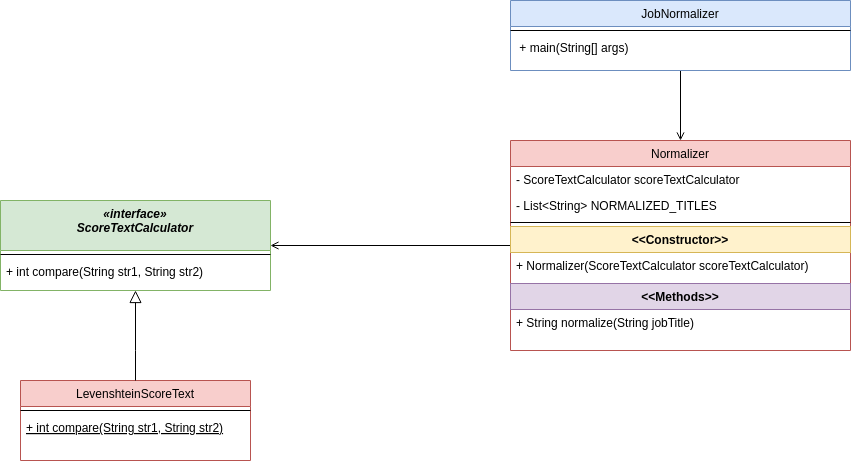

The diagram above was exported from draw.io. Its source (the exported page's mxGraphModel, read from the mxfile embedded in the PNG):
<mxGraphModel dx="1434" dy="746" grid="0" gridSize="10" guides="1" tooltips="1" connect="1" arrows="1" fold="1" page="1" pageScale="1" pageWidth="1654" pageHeight="2336" math="0" shadow="0">
  <root>
    <mxCell id="WIyWlLk6GJQsqaUBKTNV-0" />
    <mxCell id="WIyWlLk6GJQsqaUBKTNV-1" parent="WIyWlLk6GJQsqaUBKTNV-0" />
    <mxCell id="zkfFHV4jXpPFQw0GAbJ--0" value="«interface»&#10;ScoreTextCalculator" style="swimlane;fontStyle=3;align=center;verticalAlign=top;childLayout=stackLayout;horizontal=1;startSize=50;horizontalStack=0;resizeParent=1;resizeLast=0;collapsible=1;marginBottom=0;rounded=0;shadow=0;strokeWidth=1;fillColor=#d5e8d4;strokeColor=#82b366;" parent="WIyWlLk6GJQsqaUBKTNV-1" vertex="1">
      <mxGeometry x="230" y="570" width="270" height="90" as="geometry">
        <mxRectangle x="260" y="40" width="160" height="26" as="alternateBounds" />
      </mxGeometry>
    </mxCell>
    <mxCell id="zkfFHV4jXpPFQw0GAbJ--4" value="" style="line;html=1;strokeWidth=1;align=left;verticalAlign=middle;spacingTop=-1;spacingLeft=3;spacingRight=3;rotatable=0;labelPosition=right;points=[];portConstraint=eastwest;" parent="zkfFHV4jXpPFQw0GAbJ--0" vertex="1">
      <mxGeometry y="50" width="270" height="8" as="geometry" />
    </mxCell>
    <mxCell id="zkfFHV4jXpPFQw0GAbJ--5" value="+ int compare(String str1, String str2)" style="text;align=left;verticalAlign=top;spacingLeft=4;spacingRight=4;overflow=hidden;rotatable=0;points=[[0,0.5],[1,0.5]];portConstraint=eastwest;" parent="zkfFHV4jXpPFQw0GAbJ--0" vertex="1">
      <mxGeometry y="58" width="270" height="26" as="geometry" />
    </mxCell>
    <mxCell id="zkfFHV4jXpPFQw0GAbJ--6" value="LevenshteinScoreText" style="swimlane;fontStyle=0;align=center;verticalAlign=top;childLayout=stackLayout;horizontal=1;startSize=26;horizontalStack=0;resizeParent=1;resizeLast=0;collapsible=1;marginBottom=0;rounded=0;shadow=0;strokeWidth=1;fillColor=#f8cecc;strokeColor=#b85450;" parent="WIyWlLk6GJQsqaUBKTNV-1" vertex="1">
      <mxGeometry x="250" y="750" width="230" height="80" as="geometry">
        <mxRectangle x="130" y="380" width="160" height="26" as="alternateBounds" />
      </mxGeometry>
    </mxCell>
    <mxCell id="zkfFHV4jXpPFQw0GAbJ--9" value="" style="line;html=1;strokeWidth=1;align=left;verticalAlign=middle;spacingTop=-1;spacingLeft=3;spacingRight=3;rotatable=0;labelPosition=right;points=[];portConstraint=eastwest;" parent="zkfFHV4jXpPFQw0GAbJ--6" vertex="1">
      <mxGeometry y="26" width="230" height="8" as="geometry" />
    </mxCell>
    <mxCell id="zkfFHV4jXpPFQw0GAbJ--10" value="+ int compare(String str1, String str2)" style="text;align=left;verticalAlign=top;spacingLeft=4;spacingRight=4;overflow=hidden;rotatable=0;points=[[0,0.5],[1,0.5]];portConstraint=eastwest;fontStyle=4" parent="zkfFHV4jXpPFQw0GAbJ--6" vertex="1">
      <mxGeometry y="34" width="230" height="26" as="geometry" />
    </mxCell>
    <mxCell id="zkfFHV4jXpPFQw0GAbJ--12" value="" style="endArrow=block;endSize=10;endFill=0;shadow=0;strokeWidth=1;rounded=0;curved=0;edgeStyle=elbowEdgeStyle;elbow=vertical;" parent="WIyWlLk6GJQsqaUBKTNV-1" target="zkfFHV4jXpPFQw0GAbJ--0" edge="1">
      <mxGeometry width="160" relative="1" as="geometry">
        <mxPoint x="365" y="750" as="sourcePoint" />
        <mxPoint x="250" y="623" as="targetPoint" />
        <Array as="points">
          <mxPoint x="365" y="720" />
        </Array>
      </mxGeometry>
    </mxCell>
    <mxCell id="RGw6Ox7nnoYcvL2nCkFC-2" style="edgeStyle=orthogonalEdgeStyle;rounded=0;orthogonalLoop=1;jettySize=auto;html=1;entryX=1;entryY=0.5;entryDx=0;entryDy=0;endArrow=open;endFill=0;" parent="WIyWlLk6GJQsqaUBKTNV-1" source="zkfFHV4jXpPFQw0GAbJ--17" target="zkfFHV4jXpPFQw0GAbJ--0" edge="1">
      <mxGeometry relative="1" as="geometry" />
    </mxCell>
    <mxCell id="zkfFHV4jXpPFQw0GAbJ--17" value="Normalizer" style="swimlane;fontStyle=0;align=center;verticalAlign=top;childLayout=stackLayout;horizontal=1;startSize=26;horizontalStack=0;resizeParent=1;resizeLast=0;collapsible=1;marginBottom=0;rounded=0;shadow=0;strokeWidth=1;fillColor=#f8cecc;strokeColor=#b85450;" parent="WIyWlLk6GJQsqaUBKTNV-1" vertex="1">
      <mxGeometry x="740" y="510" width="340" height="210" as="geometry">
        <mxRectangle x="550" y="140" width="160" height="26" as="alternateBounds" />
      </mxGeometry>
    </mxCell>
    <mxCell id="zkfFHV4jXpPFQw0GAbJ--18" value="- ScoreTextCalculator scoreTextCalculator" style="text;align=left;verticalAlign=top;spacingLeft=4;spacingRight=4;overflow=hidden;rotatable=0;points=[[0,0.5],[1,0.5]];portConstraint=eastwest;" parent="zkfFHV4jXpPFQw0GAbJ--17" vertex="1">
      <mxGeometry y="26" width="340" height="26" as="geometry" />
    </mxCell>
    <mxCell id="zkfFHV4jXpPFQw0GAbJ--19" value="- List&lt;String&gt; NORMALIZED_TITLES" style="text;align=left;verticalAlign=top;spacingLeft=4;spacingRight=4;overflow=hidden;rotatable=0;points=[[0,0.5],[1,0.5]];portConstraint=eastwest;rounded=0;shadow=0;html=0;" parent="zkfFHV4jXpPFQw0GAbJ--17" vertex="1">
      <mxGeometry y="52" width="340" height="26" as="geometry" />
    </mxCell>
    <mxCell id="zkfFHV4jXpPFQw0GAbJ--23" value="" style="line;html=1;strokeWidth=1;align=left;verticalAlign=middle;spacingTop=-1;spacingLeft=3;spacingRight=3;rotatable=0;labelPosition=right;points=[];portConstraint=eastwest;" parent="zkfFHV4jXpPFQw0GAbJ--17" vertex="1">
      <mxGeometry y="78" width="340" height="8" as="geometry" />
    </mxCell>
    <mxCell id="zkfFHV4jXpPFQw0GAbJ--24" value="&lt;&lt;Constructor&gt;&gt;" style="text;align=center;verticalAlign=top;spacingLeft=4;spacingRight=4;overflow=hidden;rotatable=0;points=[[0,0.5],[1,0.5]];portConstraint=eastwest;fontStyle=1;fillColor=#fff2cc;strokeColor=#d6b656;" parent="zkfFHV4jXpPFQw0GAbJ--17" vertex="1">
      <mxGeometry y="86" width="340" height="26" as="geometry" />
    </mxCell>
    <mxCell id="zkfFHV4jXpPFQw0GAbJ--25" value="+ Normalizer(ScoreTextCalculator scoreTextCalculator)" style="text;align=left;verticalAlign=top;spacingLeft=4;spacingRight=4;overflow=hidden;rotatable=0;points=[[0,0.5],[1,0.5]];portConstraint=eastwest;" parent="zkfFHV4jXpPFQw0GAbJ--17" vertex="1">
      <mxGeometry y="112" width="340" height="31" as="geometry" />
    </mxCell>
    <mxCell id="RGw6Ox7nnoYcvL2nCkFC-10" value="&lt;&lt;Methods&gt;&gt;" style="text;align=center;verticalAlign=top;spacingLeft=4;spacingRight=4;overflow=hidden;rotatable=0;points=[[0,0.5],[1,0.5]];portConstraint=eastwest;fontStyle=1;fillColor=#e1d5e7;strokeColor=#9673a6;" parent="zkfFHV4jXpPFQw0GAbJ--17" vertex="1">
      <mxGeometry y="143" width="340" height="26" as="geometry" />
    </mxCell>
    <mxCell id="RGw6Ox7nnoYcvL2nCkFC-9" value="+ String normalize(String jobTitle)" style="text;align=left;verticalAlign=top;spacingLeft=4;spacingRight=4;overflow=hidden;rotatable=0;points=[[0,0.5],[1,0.5]];portConstraint=eastwest;" parent="zkfFHV4jXpPFQw0GAbJ--17" vertex="1">
      <mxGeometry y="169" width="340" height="30" as="geometry" />
    </mxCell>
    <mxCell id="RGw6Ox7nnoYcvL2nCkFC-19" style="edgeStyle=orthogonalEdgeStyle;rounded=0;orthogonalLoop=1;jettySize=auto;html=1;endArrow=open;endFill=0;" parent="WIyWlLk6GJQsqaUBKTNV-1" source="RGw6Ox7nnoYcvL2nCkFC-11" target="zkfFHV4jXpPFQw0GAbJ--17" edge="1">
      <mxGeometry relative="1" as="geometry" />
    </mxCell>
    <mxCell id="RGw6Ox7nnoYcvL2nCkFC-11" value="JobNormalizer" style="swimlane;fontStyle=0;align=center;verticalAlign=top;childLayout=stackLayout;horizontal=1;startSize=26;horizontalStack=0;resizeParent=1;resizeLast=0;collapsible=1;marginBottom=0;rounded=0;shadow=0;strokeWidth=1;fillColor=#dae8fc;strokeColor=#6c8ebf;" parent="WIyWlLk6GJQsqaUBKTNV-1" vertex="1">
      <mxGeometry x="740" y="370" width="340" height="70" as="geometry">
        <mxRectangle x="550" y="140" width="160" height="26" as="alternateBounds" />
      </mxGeometry>
    </mxCell>
    <mxCell id="RGw6Ox7nnoYcvL2nCkFC-14" value="" style="line;html=1;strokeWidth=1;align=left;verticalAlign=middle;spacingTop=-1;spacingLeft=3;spacingRight=3;rotatable=0;labelPosition=right;points=[];portConstraint=eastwest;" parent="RGw6Ox7nnoYcvL2nCkFC-11" vertex="1">
      <mxGeometry y="26" width="340" height="8" as="geometry" />
    </mxCell>
    <mxCell id="RGw6Ox7nnoYcvL2nCkFC-16" value=" + main(String[] args)" style="text;align=left;verticalAlign=top;spacingLeft=4;spacingRight=4;overflow=hidden;rotatable=0;points=[[0,0.5],[1,0.5]];portConstraint=eastwest;" parent="RGw6Ox7nnoYcvL2nCkFC-11" vertex="1">
      <mxGeometry y="34" width="340" height="26" as="geometry" />
    </mxCell>
  </root>
</mxGraphModel>